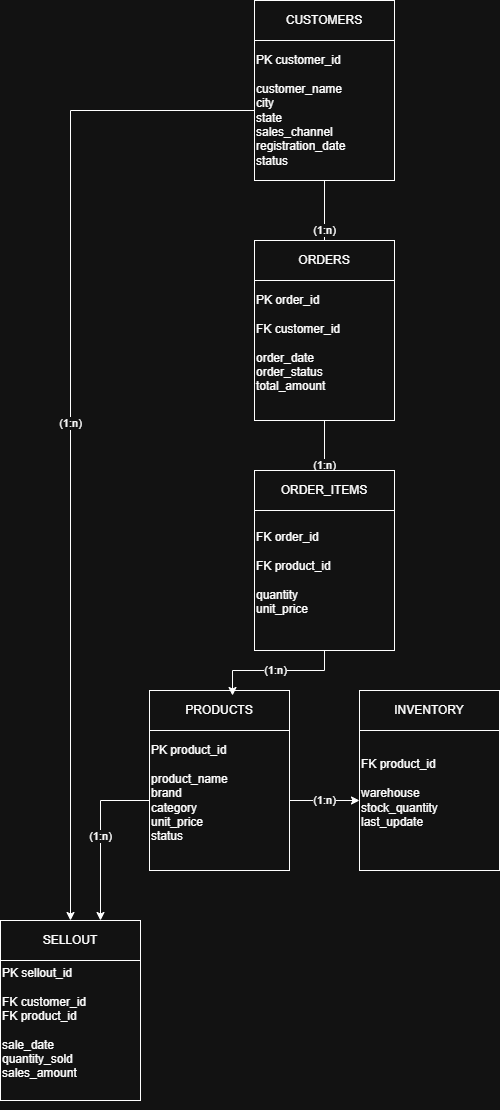

The diagram above was exported from draw.io. Its source (the exported page's mxGraphModel, read from the mxfile embedded in the PNG):
<mxGraphModel dx="1414" dy="743" grid="1" gridSize="10" guides="1" tooltips="1" connect="1" arrows="1" fold="1" page="1" pageScale="1" pageWidth="827" pageHeight="1169" math="0" shadow="0">
  <root>
    <mxCell id="WIyWlLk6GJQsqaUBKTNV-0" />
    <mxCell id="WIyWlLk6GJQsqaUBKTNV-1" parent="WIyWlLk6GJQsqaUBKTNV-0" />
    <mxCell id="tnYPjga-a4XenkhjWC4V-13" parent="WIyWlLk6GJQsqaUBKTNV-1" style="rounded=0;whiteSpace=wrap;html=1;" value="CUSTOMERS" vertex="1">
      <mxGeometry height="40" width="140" x="344" y="40" as="geometry" />
    </mxCell>
    <mxCell id="tnYPjga-a4XenkhjWC4V-32" edge="1" parent="WIyWlLk6GJQsqaUBKTNV-1" source="tnYPjga-a4XenkhjWC4V-14" style="edgeStyle=orthogonalEdgeStyle;rounded=0;orthogonalLoop=1;jettySize=auto;html=1;" value="(1:n)">
      <mxGeometry relative="1" as="geometry">
        <mxPoint x="160" y="960" as="targetPoint" />
      </mxGeometry>
    </mxCell>
    <mxCell id="tnYPjga-a4XenkhjWC4V-37" edge="1" parent="WIyWlLk6GJQsqaUBKTNV-1" source="tnYPjga-a4XenkhjWC4V-14" style="edgeStyle=orthogonalEdgeStyle;rounded=0;orthogonalLoop=1;jettySize=auto;html=1;" target="tnYPjga-a4XenkhjWC4V-18" value="(1:n)">
      <mxGeometry relative="1" as="geometry" />
    </mxCell>
    <mxCell id="tnYPjga-a4XenkhjWC4V-14" parent="WIyWlLk6GJQsqaUBKTNV-1" style="whiteSpace=wrap;html=1;aspect=fixed;align=left;" value="PK customer_id&lt;br&gt;&lt;br&gt;customer_name&lt;br&gt;city&lt;br&gt;state&lt;br&gt;sales_channel&lt;br&gt;registration_date&lt;br&gt;status" vertex="1">
      <mxGeometry height="140" width="140" x="344" y="80" as="geometry" />
    </mxCell>
    <mxCell id="tnYPjga-a4XenkhjWC4V-15" parent="WIyWlLk6GJQsqaUBKTNV-1" style="rounded=0;whiteSpace=wrap;html=1;" value="PRODUCTS" vertex="1">
      <mxGeometry height="40" width="140" x="239" y="730" as="geometry" />
    </mxCell>
    <mxCell id="tnYPjga-a4XenkhjWC4V-31" edge="1" parent="WIyWlLk6GJQsqaUBKTNV-1" source="tnYPjga-a4XenkhjWC4V-16" style="edgeStyle=orthogonalEdgeStyle;rounded=0;orthogonalLoop=1;jettySize=auto;html=1;" target="tnYPjga-a4XenkhjWC4V-23" value="(1:n)">
      <mxGeometry relative="1" as="geometry" />
    </mxCell>
    <mxCell id="tnYPjga-a4XenkhjWC4V-33" edge="1" parent="WIyWlLk6GJQsqaUBKTNV-1" source="tnYPjga-a4XenkhjWC4V-16" style="edgeStyle=orthogonalEdgeStyle;rounded=0;orthogonalLoop=1;jettySize=auto;html=1;" value="(1:n)">
      <mxGeometry relative="1" as="geometry">
        <mxPoint x="190" y="960" as="targetPoint" />
      </mxGeometry>
    </mxCell>
    <mxCell id="tnYPjga-a4XenkhjWC4V-16" parent="WIyWlLk6GJQsqaUBKTNV-1" style="whiteSpace=wrap;html=1;aspect=fixed;align=left;" value="&#10;&lt;span&gt;PK product_id&lt;/span&gt;&lt;br&gt;&lt;br&gt;&lt;span&gt;product_name&lt;/span&gt;&lt;br&gt;&lt;span&gt;brand&lt;/span&gt;&lt;br&gt;&lt;span&gt;category&lt;/span&gt;&lt;br&gt;&lt;span&gt;unit_price&lt;/span&gt;&lt;br&gt;&lt;span&gt;status&lt;/span&gt;&#10;&#10;" vertex="1">
      <mxGeometry height="140" width="140" x="239" y="770" as="geometry" />
    </mxCell>
    <mxCell id="tnYPjga-a4XenkhjWC4V-17" parent="WIyWlLk6GJQsqaUBKTNV-1" style="rounded=0;whiteSpace=wrap;html=1;" value="ORDERS" vertex="1">
      <mxGeometry height="40" width="140" x="344" y="280" as="geometry" />
    </mxCell>
    <mxCell id="tnYPjga-a4XenkhjWC4V-40" edge="1" parent="WIyWlLk6GJQsqaUBKTNV-1" source="tnYPjga-a4XenkhjWC4V-18" style="edgeStyle=orthogonalEdgeStyle;rounded=0;orthogonalLoop=1;jettySize=auto;html=1;" target="tnYPjga-a4XenkhjWC4V-21" value="(1:n)">
      <mxGeometry relative="1" as="geometry" />
    </mxCell>
    <mxCell id="tnYPjga-a4XenkhjWC4V-18" parent="WIyWlLk6GJQsqaUBKTNV-1" style="whiteSpace=wrap;html=1;aspect=fixed;align=left;" value="&#10;&lt;span&gt;PK order_id&lt;/span&gt;&lt;br&gt;&lt;br&gt;&lt;span&gt;FK customer_id&lt;/span&gt;&lt;br&gt;&lt;br&gt;&lt;span&gt;order_date&lt;/span&gt;&lt;br&gt;&lt;span&gt;order_status&lt;/span&gt;&lt;br&gt;&lt;span&gt;total_amount&lt;/span&gt;&#10;&#10;" vertex="1">
      <mxGeometry height="140" width="140" x="344" y="320" as="geometry" />
    </mxCell>
    <mxCell id="tnYPjga-a4XenkhjWC4V-20" parent="WIyWlLk6GJQsqaUBKTNV-1" style="rounded=0;whiteSpace=wrap;html=1;" value="ORDER_ITEMS" vertex="1">
      <mxGeometry height="40" width="140" x="344" y="510" as="geometry" />
    </mxCell>
    <mxCell id="tnYPjga-a4XenkhjWC4V-21" parent="WIyWlLk6GJQsqaUBKTNV-1" style="whiteSpace=wrap;html=1;aspect=fixed;align=left;" value="&#10;&lt;span&gt;FK order_id&lt;/span&gt;&lt;br&gt;&lt;br&gt;&lt;span&gt;FK product_id&lt;/span&gt;&lt;br&gt;&lt;br&gt;&lt;span&gt;quantity&lt;/span&gt;&lt;br&gt;&lt;span&gt;unit_price&lt;/span&gt;&#10;&#10;" vertex="1">
      <mxGeometry height="140" width="140" x="344" y="550" as="geometry" />
    </mxCell>
    <mxCell id="tnYPjga-a4XenkhjWC4V-22" parent="WIyWlLk6GJQsqaUBKTNV-1" style="rounded=0;whiteSpace=wrap;html=1;" value="INVENTORY" vertex="1">
      <mxGeometry height="40" width="140" x="449" y="730" as="geometry" />
    </mxCell>
    <mxCell id="tnYPjga-a4XenkhjWC4V-23" parent="WIyWlLk6GJQsqaUBKTNV-1" style="whiteSpace=wrap;html=1;aspect=fixed;align=left;" value="&#10;&lt;span&gt;FK product_id&lt;/span&gt;&lt;br&gt;&lt;br&gt;&lt;span&gt;warehouse&lt;/span&gt;&lt;br&gt;&lt;span&gt;stock_quantity&lt;/span&gt;&lt;br&gt;&lt;span&gt;last_update&lt;/span&gt;&#10;&#10;" vertex="1">
      <mxGeometry height="140" width="140" x="449" y="770" as="geometry" />
    </mxCell>
    <mxCell id="tnYPjga-a4XenkhjWC4V-24" parent="WIyWlLk6GJQsqaUBKTNV-1" style="rounded=0;whiteSpace=wrap;html=1;" value="SELLOUT" vertex="1">
      <mxGeometry height="40" width="140" x="90" y="960" as="geometry" />
    </mxCell>
    <mxCell id="tnYPjga-a4XenkhjWC4V-25" parent="WIyWlLk6GJQsqaUBKTNV-1" style="whiteSpace=wrap;html=1;aspect=fixed;align=left;" value="&#10;&lt;span&gt;PK sellout_id&lt;/span&gt;&lt;br&gt;&lt;br&gt;&lt;span&gt;FK customer_id&lt;/span&gt;&lt;br&gt;&lt;span&gt;FK product_id&lt;/span&gt;&lt;br&gt;&lt;br&gt;&lt;span&gt;sale_date&lt;/span&gt;&lt;br&gt;&lt;span&gt;quantity_sold&lt;/span&gt;&lt;br&gt;&lt;span&gt;sales_amount&lt;/span&gt;&#10;&#10;" vertex="1">
      <mxGeometry height="140" width="140" x="90" y="1000" as="geometry" />
    </mxCell>
    <mxCell id="tnYPjga-a4XenkhjWC4V-30" edge="1" parent="WIyWlLk6GJQsqaUBKTNV-1" source="tnYPjga-a4XenkhjWC4V-21" style="edgeStyle=orthogonalEdgeStyle;rounded=0;orthogonalLoop=1;jettySize=auto;html=1;entryX=0.593;entryY=0.125;entryDx=0;entryDy=0;entryPerimeter=0;" target="tnYPjga-a4XenkhjWC4V-15" value="(1:n)">
      <mxGeometry relative="1" as="geometry" />
    </mxCell>
  </root>
</mxGraphModel>